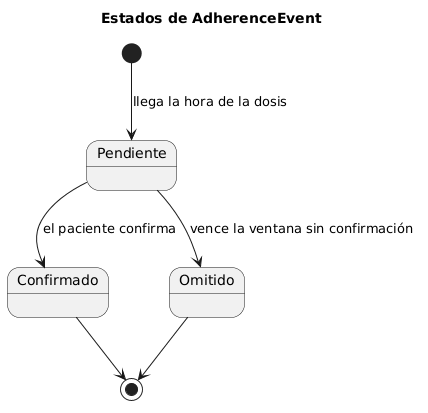

The diagram above was rendered by PlantUML. Its source (embedded in the PNG):
@startuml
title Estados de AdherenceEvent

[*] --> Pendiente : llega la hora de la dosis
Pendiente --> Confirmado : el paciente confirma
Pendiente --> Omitido : vence la ventana sin confirmación
Confirmado --> [*]
Omitido --> [*]
@enduml